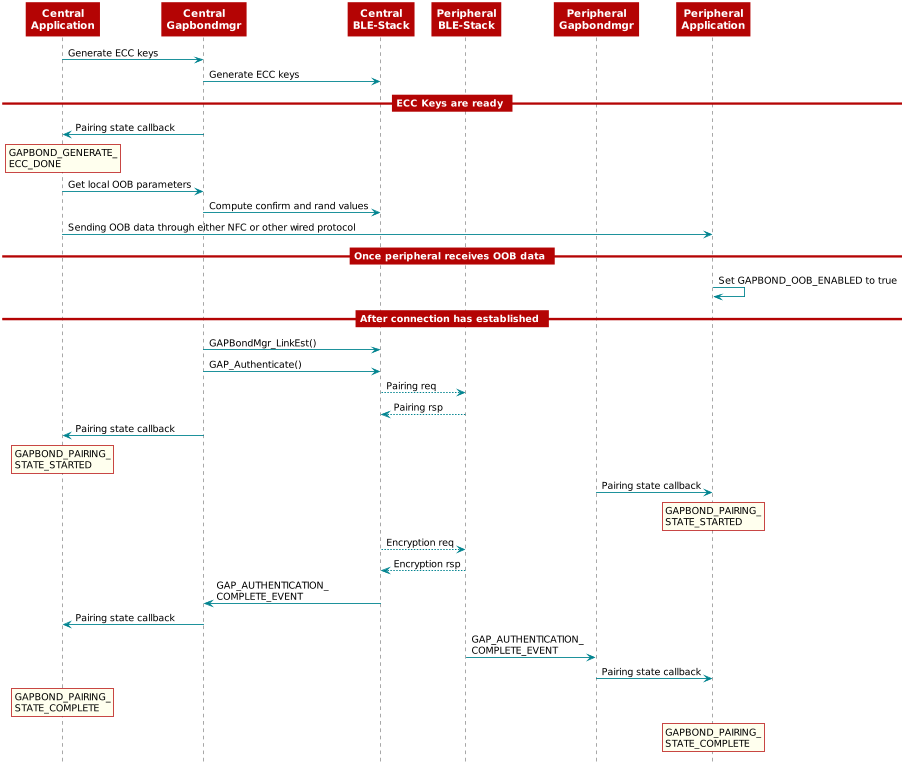

The diagram above was rendered by PlantUML. Its source (embedded in the PNG):
@startuml
skinparam backgroundColor transparent

hide footbox

scale max 900 width

skinparam sequenceArrow {
    Color #00838f
    Thickness 1.2
}


skinparam sequenceParticipant {
    BackgroundColor #b40404
    BorderColor #b40404
    BorderThickness 0
    FontColor #fff
    FontStyle bold
}

skinparam sequenceLifeLineBorderColor #888

skinparam note {
    BackgroundColor #ffe
    BorderColor #b40404
}

skinparam sequenceDivider {
    BackgroundColor #b40404
    BorderColor #b40404
    FontColor #fff
    BorderThickness 0
}

skinparam sequenceGroup {
    BackgroundColor #b40404
    BorderColor #b40404
    HeaderFontColor #fff
    HeaderFontStyle italics
    BorderThickness 1.5
}

skinparam shadowing false

skinParam state {
  BorderColor #b40404
  BackgroundColor transparent
  ArrowColor #00838f
  StartColor #00838f
  EndColor #00838f
}

skinParam activity {
  BorderColor #b40404
  BackgroundColor transparent
  ArrowColor #00838f
  StartColor #00838f
  EndColor #00838f
  BarColor #00838f
}

    participant cen_app as "Central\nApplication"
    participant cen_gapbondmgr as "Central\nGapbondmgr"
    participant cen_blestack as "Central\nBLE-Stack"

    participant per_blestack as "Peripheral\nBLE-Stack"
    participant per_gapbondmgr as "Peripheral\nGapbondmgr"
    participant per_app as "Peripheral\nApplication"

    cen_app -> cen_gapbondmgr : Generate ECC keys
    cen_gapbondmgr -> cen_blestack : Generate ECC keys

    ==ECC Keys are ready ==
    cen_gapbondmgr -> cen_app : Pairing state callback
    rnote over cen_app
      GAPBOND_GENERATE_
      ECC_DONE
    end note

    cen_app -> cen_gapbondmgr : Get local OOB parameters
    cen_gapbondmgr -> cen_blestack : Compute confirm and rand values
    cen_app -> per_app : Sending OOB data through either NFC or other wired protocol

    == Once peripheral receives OOB data ==
    per_app -> per_app : Set GAPBOND_OOB_ENABLED to true

    == After connection has established ==

    cen_gapbondmgr -> cen_blestack : GAPBondMgr_LinkEst()
    cen_gapbondmgr -> cen_blestack : GAP_Authenticate()
    cen_blestack --> per_blestack : Pairing req
    per_blestack --> cen_blestack : Pairing rsp
    cen_gapbondmgr -> cen_app : Pairing state callback

    rnote over cen_app
    GAPBOND_PAIRING_
    STATE_STARTED
    end note

    per_gapbondmgr -> per_app : Pairing state callback
    rnote over per_app
    GAPBOND_PAIRING_
    STATE_STARTED
    end note

    cen_blestack --> per_blestack : Encryption req
    cen_blestack <-- per_blestack : Encryption rsp
    cen_blestack -> cen_gapbondmgr : GAP_AUTHENTICATION_\nCOMPLETE_EVENT
    cen_gapbondmgr -> cen_app : Pairing state callback
    per_blestack -> per_gapbondmgr : GAP_AUTHENTICATION_\nCOMPLETE_EVENT
    per_gapbondmgr -> per_app : Pairing state callback
    rnote over cen_app
      GAPBOND_PAIRING_
      STATE_COMPLETE
    end note

    rnote over per_app
      GAPBOND_PAIRING_
      STATE_COMPLETE
    end note
@enduml